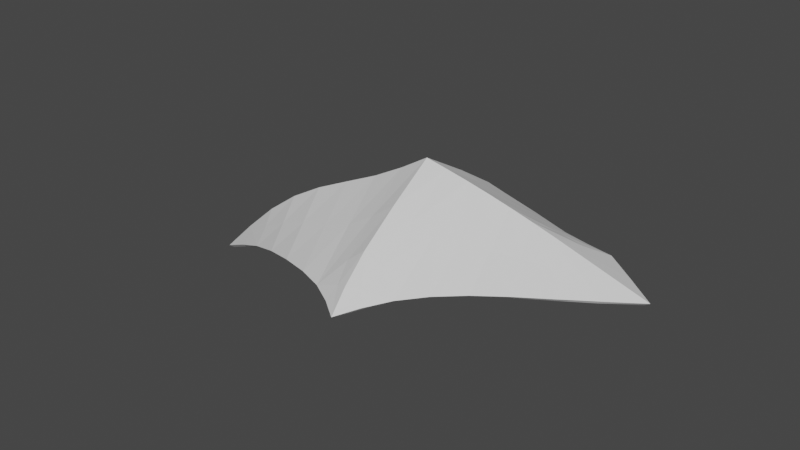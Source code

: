 # Source: KNEE.blend  (saved by Blender 2.80.75; exported with 4.5.12 LTS)
import bpy
from mathutils import Matrix  # noqa: F401  (used for matrix-valued properties, if any)

bpy.ops.wm.read_factory_settings(use_empty=True)
scene = bpy.context.scene
scene.name = 'Scene'

# ---- collections
col_collection = bpy.data.collections.new('Collection'); scene.collection.children.link(col_collection)

# ---- world
world_world = bpy.data.worlds.new('World'); scene.world = world_world
world_world.use_nodes = True; world_world.node_tree.nodes.clear()
_N = world_world.node_tree.nodes; _L = world_world.node_tree.links
n0 = _N.new('ShaderNodeOutputWorld'); n0.name = 'World Output'; n0.location = (300, 300)
n1 = _N.new('ShaderNodeBackground'); n1.name = 'Background'; n1.location = (10, 300)
n1.inputs[0].default_value = (0.05088, 0.05088, 0.05088, 1.0)
_L.new(n1.outputs[0], n0.inputs[0])
n0.is_active_output = True
world_world.color = (0.05088, 0.05088, 0.05088)
world_world.use_sun_shadow = False
world_world.sun_shadow_jitter_overblur = 0.0

# ---- meshes
me_plane = bpy.data.meshes.new('Plane')
me_plane.from_pydata([(-0.9993, -0.362, 0.4255), (0.6219, 0.09749, 0.448), (-0.5522, -0.7083, 0.2947), (-1.928, 0.01586, 0.4158), (-3.027, 0.5385, 0.2008), (-0.02825, -0.3481, 0.4583), (1.405, 0.3786, 0.4303), (-0.5147, -0.2646, 0.7787), (-0.9993, 2.281, 0.4255), (0.6219, 1.821, 0.448), (-0.5522, 2.627, 0.2947), (2.155, 0.9593, 0.2847), (-1.928, 1.903, 0.4158), (-4.126, 0.9593, -0.1767), (-3.027, 1.38, 0.2008), (-0.02825, 2.267, 0.4583), (1.405, 1.54, 0.4303), (-3.121, 0.9593, 0.5493), (-2.238, 0.9593, 0.9284), (-1.221, 0.9593, 1.159), (-0.4623, 0.9593, 1.481), (-0.5147, 2.183, 0.7787), (0.07516, 0.9593, 1.279), (0.5885, 0.9593, 1.057), (1.088, 0.9593, 0.82), (-0.9682, -0.305, 0.3495), (0.5897, 0.149, 0.3686), (-0.5484, -0.6348, 0.227), (-1.9, 0.07018, 0.3365), (-2.986, 0.5981, 0.1315), (-0.06225, -0.2899, 0.3844), (1.37, 0.4204, 0.3466), (-0.5144, -0.204, 0.6991), (-0.9682, 2.224, 0.3495), (0.5897, 1.77, 0.3686), (-0.5484, 2.553, 0.227), (2.11, 0.9593, 0.1953), (-1.9, 1.848, 0.3365), (-4.067, 0.9593, -0.2577), (-2.986, 1.32, 0.1315), (-0.06225, 2.208, 0.3844), (1.37, 1.498, 0.3466), (-3.07, 0.9593, 0.4633), (-2.201, 0.9593, 0.8355), (-1.186, 0.9593, 1.065), (-0.4638, 0.9593, 1.381), (-0.5144, 2.123, 0.6991), (0.03348, 0.9593, 1.188), (0.551, 0.9593, 0.9639), (1.052, 0.9593, 0.7267)], [], [(13, 4, 17), (18, 17, 4, 3), (19, 18, 3, 0), (2, 7, 0), (20, 19, 0, 7), (5, 7, 2), (22, 20, 7, 5), (1, 23, 22, 5), (6, 24, 23, 1), (11, 24, 6), (13, 17, 14), (18, 12, 14, 17), (19, 8, 12, 18), (10, 8, 21), (20, 21, 8, 19), (15, 10, 21), (22, 15, 21, 20), (9, 15, 22, 23), (16, 9, 23, 24), (11, 16, 24), (38, 42, 29), (43, 28, 29, 42), (44, 25, 28, 43), (27, 25, 32), (45, 32, 25, 44), (30, 27, 32), (47, 30, 32, 45), (26, 30, 47, 48), (31, 26, 48, 49), (36, 31, 49), (38, 39, 42), (43, 42, 39, 37), (44, 43, 37, 33), (35, 46, 33), (45, 44, 33, 46), (40, 46, 35), (47, 45, 46, 40), (34, 48, 47, 40), (41, 49, 48, 34), (36, 49, 41), (1, 5, 30, 26), (2, 0, 25, 27), (11, 6, 31, 36), (0, 3, 28, 25), (4, 13, 38, 29), (3, 4, 29, 28), (5, 2, 27, 30), (6, 1, 26, 31), (15, 9, 34, 40), (8, 10, 35, 33), (16, 11, 36, 41), (12, 8, 33, 37), (13, 14, 39, 38), (14, 12, 37, 39), (10, 15, 40, 35), (9, 16, 41, 34)])
_k = {(1, 5): 1.0, (0, 2): 1.0, (6, 11): 1.0, (0, 3): 1.0, (4, 13): 1.0, (3, 4): 1.0, (2, 5): 1.0, (1, 6): 1.0, (13, 17): 1.0, (17, 18): 1.0, (18, 19): 1.0, (19, 20): 1.0, (2, 7): 1.0, (7, 20): 1.0, (20, 22): 1.0, (22, 23): 1.0, (23, 24): 1.0, (11, 24): 1.0, (9, 15): 1.0, (8, 10): 1.0, (11, 16): 1.0, (8, 12): 1.0, (13, 14): 1.0, (12, 14): 1.0, (10, 15): 1.0, (9, 16): 1.0, (10, 21): 1.0, (20, 21): 1.0, (16, 24): 0.96863, (2, 27): 1.0, (10, 35): 1.0, (11, 36): 1.0, (13, 38): 1.0}
me_plane.attributes.new('crease_edge', 'FLOAT', 'EDGE').data.foreach_set('value', [_k.get((min(e.vertices), max(e.vertices)), 0.0) for e in me_plane.edges])
_uv = me_plane.uv_layers.new(name='UVMap')
_uv.uv.foreach_set('vector', [0.0, 0.0, 0.0, 0.0, 0.0, 0.0, 0.0, 0.0, 0.0, 0.0, 0.0, 0.0, 0.0, 0.0, 0.0, 0.0, 0.0, 0.0, 0.0, 0.0, 0.0, 0.0, 0.0, 0.0, 0.0, 0.0, 0.0, 0.0, 0.0, 0.0, 0.0, 0.0, 0.0, 0.0, 0.0, 0.0, 0.0, 0.0, 0.0, 0.0, 0.0, 0.0, 0.0, 0.0, 0.0, 0.0, 0.0, 0.0, 0.0, 0.0, 0.0, 0.0, 0.0, 0.0, 0.0, 0.0, 0.0, 0.0, 0.0, 0.0, 0.0, 0.0, 0.0, 0.0, 0.0, 0.0, 0.0, 0.0, 0.0, 0.0, 0.0, 0.0, 0.0, 0.0, 0.0, 0.0, 0.0, 0.0, 0.0, 0.0, 0.0, 0.0, 0.0, 0.0, 0.0, 0.0, 0.0, 0.0, 0.0, 0.0, 0.0, 0.0, 0.0, 0.0, 0.0, 0.0, 0.0, 0.0, 0.0, 0.0, 0.0, 0.0, 0.0, 0.0, 0.0, 0.0, 0.0, 0.0, 0.0, 0.0, 0.0, 0.0, 0.0, 0.0, 0.0, 0.0, 0.0, 0.0, 0.0, 0.0, 0.0, 0.0, 0.0, 0.0, 0.0, 0.0, 0.0, 0.0, 0.0, 0.0, 0.0, 0.0, 0.0, 0.0, 0.0, 0.0, 0.0, 0.0, 0.0, 0.0, 0.0, 0.0, 0.0, 0.0, 0.0, 0.0, 0.0, 0.0, 0.0, 0.0, 0.0, 0.0, 0.0, 0.0, 0.0, 0.0, 0.0, 0.0, 0.0, 0.0, 0.0, 0.0, 0.0, 0.0, 0.0, 0.0, 0.0, 0.0, 0.0, 0.0, 0.0, 0.0, 0.0, 0.0, 0.0, 0.0, 0.0, 0.0, 0.0, 0.0, 0.0, 0.0, 0.0, 0.0, 0.0, 0.0, 0.0, 0.0, 0.0, 0.0, 0.0, 0.0, 0.0, 0.0, 0.0, 0.0, 0.0, 0.0, 0.0, 0.0, 0.0, 0.0, 0.0, 0.0, 0.0, 0.0, 0.0, 0.0, 0.0, 0.0, 0.0, 0.0, 0.0, 0.0, 0.0, 0.0, 0.0, 0.0, 0.0, 0.0, 0.0, 0.0, 0.0, 0.0, 0.0, 0.0, 0.0, 0.0, 0.0, 0.0, 0.0, 0.0, 0.0, 0.0, 0.0, 0.0, 0.0, 0.0, 0.0, 0.0, 0.0, 0.0, 0.0, 0.0, 0.0, 0.0, 0.0, 0.0, 0.0, 0.0, 0.0, 0.0, 0.0, 0.0, 0.0, 0.0, 0.0, 0.0, 0.0, 0.0, 0.0, 0.0, 0.0, 0.0, 0.0, 0.0, 0.0, 0.0, 0.0, 0.0, 0.0, 0.0, 0.0, 0.0, 0.0, 0.0, 0.0, 0.0, 0.0, 0.0, 0.0, 0.0, 0.0, 0.0, 0.0, 0.0, 0.0, 0.0, 0.0, 0.0, 0.0, 0.0, 0.0, 0.0, 0.0, 0.0, 0.0, 0.0, 0.0, 0.0, 0.0, 0.0, 0.0, 0.0, 0.0, 0.0, 0.0, 0.0, 0.0, 0.0, 0.0, 0.0, 0.0, 0.0, 0.0, 0.0, 0.0, 0.0, 0.0, 0.0, 0.0, 0.0, 0.0, 0.0, 0.0, 0.0, 0.0, 0.0, 0.0, 0.0, 0.0, 0.0, 0.0, 0.0, 0.0, 0.0, 0.0, 0.0, 0.0, 0.0, 0.0, 0.0, 0.0, 0.0, 0.0, 0.0, 0.0, 0.0, 0.0, 0.0, 0.0, 0.0, 0.0, 0.0, 0.0, 0.0, 0.0, 0.0, 0.0, 0.0, 0.0, 0.0, 0.0, 0.0, 0.0, 0.0, 0.0, 0.0, 0.0, 0.0, 0.0, 0.0, 0.0, 0.0, 0.0, 0.0, 0.0, 0.0, 0.0, 0.0, 0.0, 0.0, 0.0, 0.0, 0.0, 0.0, 0.0, 0.0, 0.0, 0.0, 0.0, 0.0, 0.0, 0.0, 0.0, 0.0, 0.0, 0.0, 0.0, 0.0, 0.0, 0.0, 0.0, 0.0, 0.0, 0.0, 0.0, 0.0, 0.0, 0.0, 0.0, 0.0, 0.0, 0.0, 0.0, 0.0])
me_plane.use_remesh_preserve_volume = False
me_plane.use_remesh_preserve_attributes = False
me_plane.use_mirror_vertex_groups = False
me_plane.update()

# ---- objects
ob_plane = bpy.data.objects.new('Plane', me_plane)

# ---- transforms, parenting, visibility, modifiers, constraints
ob_plane.location = (-1.483, -0.8669, 0.299)
ob_plane.rotation_euler = (0.0, -0.1596, 0.0)
ob_plane.scale = (0.8352, 0.8352, 0.8352)
ob_plane.lineart.crease_threshold = 0.0
_m = ob_plane.modifiers.new('Subdivision', 'SUBSURF')
_m.uv_smooth = 'PRESERVE_CORNERS'
_m.levels = 3
_m.render_levels = 1
_m.show_only_control_edges = False

# ---- collection membership
col_collection.objects.link(ob_plane)

# ---- scene / render settings (as saved in the file)
scene.frame_start = 1; scene.frame_end = 250; scene.frame_set(1)
scene.render.engine = 'BLENDER_EEVEE_NEXT'
scene.cycles.use_denoising = False
scene.cycles.samples = 128
scene.cycles.sampling_pattern = 'TABULATED_SOBOL'
scene.cycles.use_adaptive_sampling = False
scene.cycles.use_light_tree = False
scene.view_settings.view_transform = 'Filmic'
bpy.context.view_layer.update()

# ---- added for rendering (the .blend has no active camera and no usable light): camera, sun
cam_auto = bpy.data.cameras.new('AutoCamera')
cam_auto.lens = 50.0
cam_auto.sensor_width = 36.0
cam_auto.clip_end = 1000.0
ob_auto_camera = bpy.data.objects.new('AutoCamera', cam_auto)
scene.collection.objects.link(ob_auto_camera)
ob_auto_camera.location = (3.63147, -7.27542, 5.47919)
ob_auto_camera.rotation_euler = (1.09748, -7.21219e-08, 0.694738)
scene.camera = ob_auto_camera
light_auto_sun = bpy.data.lights.new('AutoSun', 'SUN')
light_auto_sun.energy = 3.0
light_auto_sun.angle = 0.0523599
ob_auto_sun = bpy.data.objects.new('AutoSun', light_auto_sun)
scene.collection.objects.link(ob_auto_sun)
ob_auto_sun.rotation_euler = (0.872665, 0.174533, 0.523599)
bpy.context.view_layer.update()

